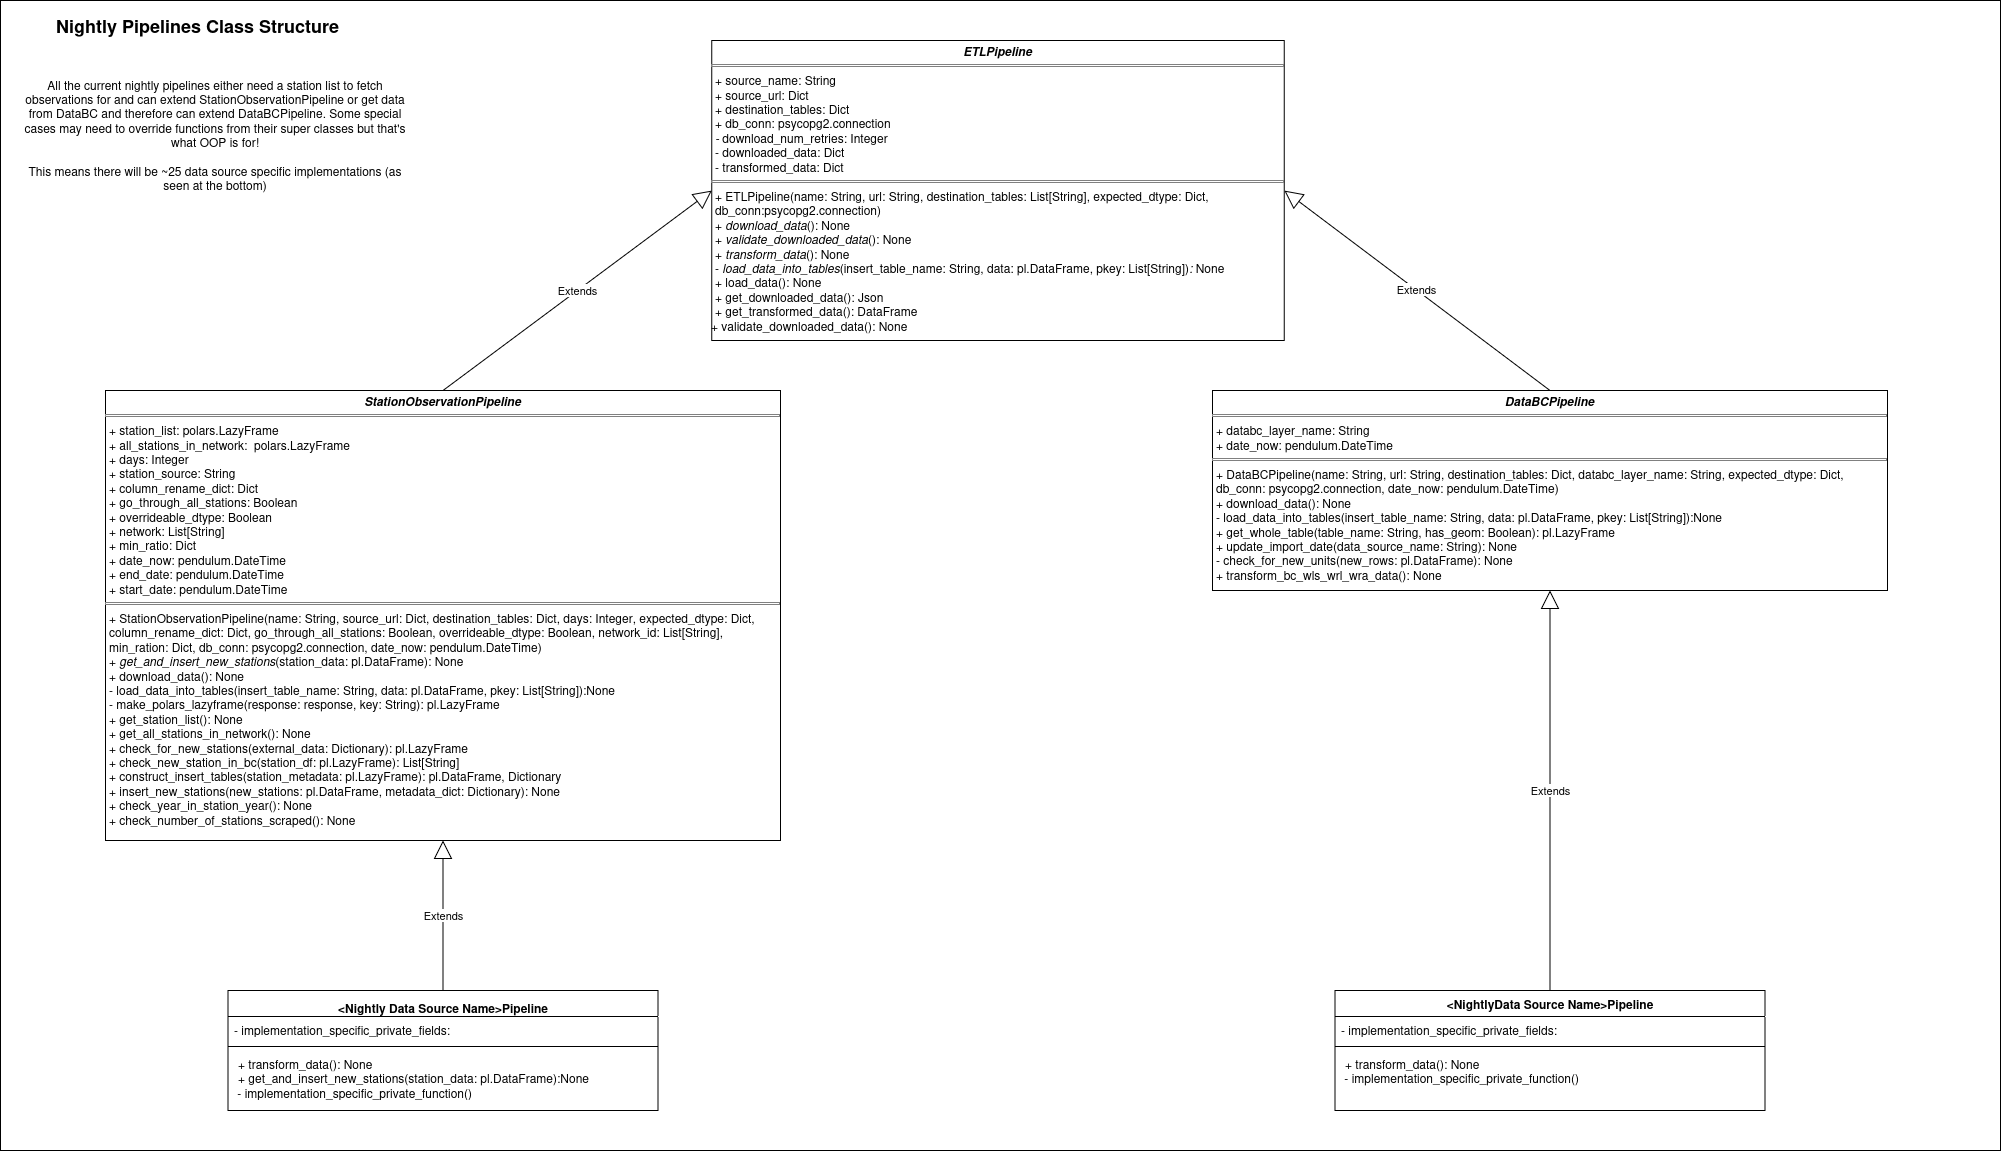

The diagram above was exported from draw.io. Its source (the exported page's mxGraphModel, read from the mxfile embedded in the PNG):
<mxGraphModel dx="4415" dy="893" grid="1" gridSize="10" guides="1" tooltips="1" connect="1" arrows="1" fold="1" page="1" pageScale="1" pageWidth="850" pageHeight="1100" math="0" shadow="0" extFonts="Permanent Marker^https://fonts.googleapis.com/css?family=Permanent+Marker">
  <root>
    <mxCell id="0" />
    <mxCell id="1" parent="0" />
    <mxCell id="2" value="" style="rounded=0;whiteSpace=wrap;html=1;" vertex="1" parent="1">
      <mxGeometry x="-480" y="1160" width="2000" height="1150" as="geometry" />
    </mxCell>
    <mxCell id="3" value="&lt;p style=&quot;margin:0px;margin-top:4px;text-align:center;&quot;&gt;&lt;b&gt;&lt;i&gt;ETLPipeline&lt;/i&gt;&lt;/b&gt;&lt;/p&gt;&lt;hr size=&quot;1&quot; style=&quot;border-style:solid;&quot;&gt;&lt;p style=&quot;margin:0px;margin-left:4px;&quot;&gt;+ source_name: String&lt;/p&gt;&lt;p style=&quot;margin:0px;margin-left:4px;&quot;&gt;+ source_url: Dict&lt;/p&gt;&lt;p style=&quot;margin:0px;margin-left:4px;&quot;&gt;+ destination_tables: Dict&lt;/p&gt;&lt;p style=&quot;margin:0px;margin-left:4px;&quot;&gt;+ db_conn: psycopg2.connection&lt;/p&gt;&lt;p style=&quot;margin:0px;margin-left:4px;&quot;&gt;&lt;i&gt; - &lt;/i&gt;download_num_retries: Integer&lt;/p&gt;&lt;p style=&quot;margin:0px;margin-left:4px;&quot;&gt;- downloaded_data: Dict&lt;/p&gt;&lt;p style=&quot;margin:0px;margin-left:4px;&quot;&gt;- transformed_data: Dict&lt;/p&gt;&lt;hr size=&quot;1&quot; style=&quot;border-style:solid;&quot;&gt;&lt;p style=&quot;margin:0px;margin-left:4px;&quot;&gt;+ ETLPipeline(name: String, url: String,&amp;nbsp;destination_tables: List[String], expected_dtype: Dict, db_conn:psycopg2.connection)&lt;/p&gt;&lt;p style=&quot;margin:0px;margin-left:4px;&quot;&gt;+ &lt;i&gt;download_data&lt;/i&gt;(): None&lt;/p&gt;&lt;p style=&quot;margin:0px;margin-left:4px;&quot;&gt;+ &lt;i&gt;validate_downloaded_data&lt;/i&gt;(): None&lt;/p&gt;&lt;p style=&quot;margin:0px;margin-left:4px;&quot;&gt;+&lt;i&gt; transform_data&lt;/i&gt;(): None&lt;/p&gt;&lt;p style=&quot;margin:0px;margin-left:4px;&quot;&gt;- &lt;i&gt;load_data_into_tables&lt;/i&gt;(insert_table_name: String, data: pl.DataFrame, pkey: List[String])&lt;i&gt;:&lt;/i&gt; None&lt;/p&gt;&lt;p style=&quot;margin:0px;margin-left:4px;&quot;&gt;+ load_data(): None&lt;/p&gt;&lt;p style=&quot;margin:0px;margin-left:4px;&quot;&gt;+ get_downloaded_data(): Json&lt;/p&gt;&lt;p style=&quot;margin:0px;margin-left:4px;&quot;&gt;+ get_transformed_data(): DataFrame&lt;/p&gt;&lt;div&gt;+ validate_downloaded_data(): None&lt;/div&gt;" style="verticalAlign=top;align=left;overflow=fill;html=1;whiteSpace=wrap;" vertex="1" parent="1">
      <mxGeometry x="231.25" y="1200" width="572.5" height="300" as="geometry" />
    </mxCell>
    <mxCell id="4" value="&lt;p style=&quot;margin:0px;margin-top:4px;text-align:center;&quot;&gt;&lt;b&gt;&lt;i&gt;DataBCPipeline &lt;br&gt;&lt;/i&gt;&lt;/b&gt;&lt;/p&gt;&lt;hr size=&quot;1&quot; style=&quot;border-style:solid;&quot;&gt;&lt;p style=&quot;margin:0px;margin-left:4px;&quot;&gt;+ databc_layer_name: String&lt;/p&gt;&lt;p style=&quot;margin:0px;margin-left:4px;&quot;&gt;+ date_now:&amp;nbsp;pendulum.DateTime&lt;/p&gt;&lt;hr size=&quot;1&quot; style=&quot;border-style:solid;&quot;&gt;&lt;p style=&quot;margin:0px;margin-left:4px;&quot;&gt;+ DataBCPipeline(name: String, url: String,&amp;nbsp;destination_tables: Dict, databc_layer_name: String, expected_dtype: Dict, db_conn: psycopg2.connection, date_now: pendulum.DateTime)&amp;nbsp; &lt;br&gt;&lt;/p&gt;&lt;p style=&quot;margin:0px;margin-left:4px;&quot;&gt;+ download_data(): None&lt;/p&gt;&lt;p style=&quot;margin:0px;margin-left:4px;&quot;&gt;- load_data_into_tables(insert_table_name: String, data: pl.DataFrame, pkey: List[String]):None&lt;/p&gt;&lt;p style=&quot;margin:0px;margin-left:4px;&quot;&gt;+ get_whole_table(table_name: String, has_geom: Boolean): pl.LazyFrame&lt;/p&gt;&lt;p style=&quot;margin:0px;margin-left:4px;&quot;&gt;+ update_import_date(data_source_name: String): None&lt;/p&gt;&lt;p style=&quot;margin:0px;margin-left:4px;&quot;&gt;- check_for_new_units(new_rows: pl.DataFrame): None&lt;/p&gt;&lt;p style=&quot;margin:0px;margin-left:4px;&quot;&gt;+ transform_bc_wls_wrl_wra_data(): None&lt;/p&gt;" style="verticalAlign=top;align=left;overflow=fill;html=1;whiteSpace=wrap;" vertex="1" parent="1">
      <mxGeometry x="732" y="1550" width="675" height="200" as="geometry" />
    </mxCell>
    <mxCell id="5" value="Extends" style="endArrow=block;endSize=16;endFill=0;html=1;rounded=0;entryX=1;entryY=0.5;entryDx=0;entryDy=0;exitX=0.5;exitY=0;exitDx=0;exitDy=0;" edge="1" source="4" target="3" parent="1">
      <mxGeometry width="160" relative="1" as="geometry">
        <mxPoint x="708.67" y="1560" as="sourcePoint" />
        <mxPoint x="504.99999999999994" y="1443.78" as="targetPoint" />
      </mxGeometry>
    </mxCell>
    <mxCell id="6" value="&lt;p style=&quot;margin:0px;margin-top:4px;text-align:center;&quot;&gt;&lt;b&gt;&amp;lt;Nightly Data Source Name&amp;gt;Pipeline&lt;/b&gt;&lt;/p&gt;" style="swimlane;fontStyle=1;align=center;verticalAlign=top;childLayout=stackLayout;horizontal=1;startSize=26;horizontalStack=0;resizeParent=1;resizeParentMax=0;resizeLast=0;collapsible=1;marginBottom=0;whiteSpace=wrap;html=1;" vertex="1" parent="1">
      <mxGeometry x="-252.5" y="2150" width="430" height="120" as="geometry" />
    </mxCell>
    <mxCell id="7" value="- implementation_specific_private_fields:" style="text;strokeColor=none;fillColor=none;align=left;verticalAlign=top;spacingLeft=4;spacingRight=4;overflow=hidden;rotatable=0;points=[[0,0.5],[1,0.5]];portConstraint=eastwest;whiteSpace=wrap;html=1;" vertex="1" parent="6">
      <mxGeometry y="26" width="430" height="26" as="geometry" />
    </mxCell>
    <mxCell id="8" value="" style="line;strokeWidth=1;fillColor=none;align=left;verticalAlign=middle;spacingTop=-1;spacingLeft=3;spacingRight=3;rotatable=0;labelPosition=right;points=[];portConstraint=eastwest;strokeColor=inherit;" vertex="1" parent="6">
      <mxGeometry y="52" width="430" height="8" as="geometry" />
    </mxCell>
    <mxCell id="9" value="&lt;p style=&quot;margin:0px;margin-left:4px;&quot;&gt;+&lt;i&gt; &lt;/i&gt;transform_data(): None&lt;/p&gt;&lt;p style=&quot;margin:0px;margin-left:4px;&quot;&gt;+ get_and_insert_new_stations(station_data: pl.DataFrame):None&lt;/p&gt;&amp;nbsp;- implementation_specific_private_function() " style="text;strokeColor=none;fillColor=none;align=left;verticalAlign=top;spacingLeft=4;spacingRight=4;overflow=hidden;rotatable=0;points=[[0,0.5],[1,0.5]];portConstraint=eastwest;whiteSpace=wrap;html=1;" vertex="1" parent="6">
      <mxGeometry y="60" width="430" height="60" as="geometry" />
    </mxCell>
    <mxCell id="10" value="&lt;b&gt;&amp;lt;&lt;/b&gt;&lt;b&gt;Nightly&lt;/b&gt;&lt;b&gt;Data Source Name&amp;gt;&lt;/b&gt;&lt;b&gt;Pipeline &lt;/b&gt;" style="swimlane;fontStyle=1;align=center;verticalAlign=top;childLayout=stackLayout;horizontal=1;startSize=26;horizontalStack=0;resizeParent=1;resizeParentMax=0;resizeLast=0;collapsible=1;marginBottom=0;whiteSpace=wrap;html=1;" vertex="1" parent="1">
      <mxGeometry x="854.5" y="2150" width="430" height="120" as="geometry" />
    </mxCell>
    <mxCell id="11" value="- implementation_specific_private_fields:" style="text;strokeColor=none;fillColor=none;align=left;verticalAlign=top;spacingLeft=4;spacingRight=4;overflow=hidden;rotatable=0;points=[[0,0.5],[1,0.5]];portConstraint=eastwest;whiteSpace=wrap;html=1;" vertex="1" parent="10">
      <mxGeometry y="26" width="430" height="26" as="geometry" />
    </mxCell>
    <mxCell id="12" value="" style="line;strokeWidth=1;fillColor=none;align=left;verticalAlign=middle;spacingTop=-1;spacingLeft=3;spacingRight=3;rotatable=0;labelPosition=right;points=[];portConstraint=eastwest;strokeColor=inherit;" vertex="1" parent="10">
      <mxGeometry y="52" width="430" height="8" as="geometry" />
    </mxCell>
    <mxCell id="13" value="&lt;p style=&quot;margin:0px;margin-left:4px;&quot;&gt;+&lt;i&gt; &lt;/i&gt;transform_data(): None&lt;/p&gt;&amp;nbsp;- implementation_specific_private_function() " style="text;strokeColor=none;fillColor=none;align=left;verticalAlign=top;spacingLeft=4;spacingRight=4;overflow=hidden;rotatable=0;points=[[0,0.5],[1,0.5]];portConstraint=eastwest;whiteSpace=wrap;html=1;" vertex="1" parent="10">
      <mxGeometry y="60" width="430" height="60" as="geometry" />
    </mxCell>
    <mxCell id="14" value="Extends" style="endArrow=block;endSize=16;endFill=0;html=1;rounded=0;exitX=0.5;exitY=0;exitDx=0;exitDy=0;entryX=0.5;entryY=1;entryDx=0;entryDy=0;" edge="1" source="6" target="18" parent="1">
      <mxGeometry width="160" relative="1" as="geometry">
        <mxPoint x="251.73000000000002" y="1712.99" as="sourcePoint" />
        <mxPoint x="239.99999999999997" y="1610" as="targetPoint" />
      </mxGeometry>
    </mxCell>
    <mxCell id="15" value="Extends" style="endArrow=block;endSize=16;endFill=0;html=1;rounded=0;exitX=0.5;exitY=0;exitDx=0;exitDy=0;entryX=0.5;entryY=1;entryDx=0;entryDy=0;" edge="1" source="10" target="4" parent="1">
      <mxGeometry width="160" relative="1" as="geometry">
        <mxPoint x="715" y="1710" as="sourcePoint" />
        <mxPoint x="715" y="1650" as="targetPoint" />
      </mxGeometry>
    </mxCell>
    <mxCell id="16" value="&lt;b&gt;&lt;font style=&quot;font-size: 18px;&quot;&gt;Nightly Pipelines Class Structure&lt;/font&gt;&lt;/b&gt;" style="text;html=1;align=center;verticalAlign=middle;whiteSpace=wrap;rounded=0;" vertex="1" parent="1">
      <mxGeometry x="-465" y="1170" width="365" height="30" as="geometry" />
    </mxCell>
    <mxCell id="17" value="&lt;div&gt;All the current nightly pipelines either need a station list to fetch observations for and can extend StationObservationPipeline or get data from DataBC and therefore can extend DataBCPipeline. Some special cases may need to override functions from their super classes but that's what OOP is for!&lt;/div&gt;&lt;div&gt;&lt;br&gt;&lt;/div&gt;&lt;div&gt;This means there will be ~25 data source specific implementations (as seen at the bottom)&lt;/div&gt;" style="text;html=1;align=center;verticalAlign=middle;whiteSpace=wrap;rounded=0;" vertex="1" parent="1">
      <mxGeometry x="-465" y="1215" width="400" height="160" as="geometry" />
    </mxCell>
    <mxCell id="18" value="&lt;p style=&quot;margin:0px;margin-top:4px;text-align:center;&quot;&gt;&lt;b&gt;&lt;i&gt;StationObservationPipeline&lt;/i&gt;&lt;/b&gt;&lt;/p&gt;&lt;hr size=&quot;1&quot; style=&quot;border-style:solid;&quot;&gt;&lt;p style=&quot;margin:0px;margin-left:4px;&quot;&gt;+ station_list: polars.LazyFrame&lt;/p&gt;&lt;p style=&quot;margin:0px;margin-left:4px;&quot;&gt;+ all_stations_in_network:&amp;nbsp; polars.LazyFrame&lt;/p&gt;&lt;p style=&quot;margin:0px;margin-left:4px;&quot;&gt;+ days: Integer&lt;/p&gt;&lt;p style=&quot;margin:0px;margin-left:4px;&quot;&gt;+ station_source: String&lt;/p&gt;&lt;p style=&quot;margin:0px;margin-left:4px;&quot;&gt;+ column_rename_dict: Dict&lt;/p&gt;&lt;p style=&quot;margin:0px;margin-left:4px;&quot;&gt;+ go_through_all_stations: Boolean&lt;/p&gt;&lt;p style=&quot;margin:0px;margin-left:4px;&quot;&gt;+ overrideable_dtype: Boolean&lt;/p&gt;&lt;p style=&quot;margin:0px;margin-left:4px;&quot;&gt;+ network: List[String]&lt;/p&gt;&lt;p style=&quot;margin:0px;margin-left:4px;&quot;&gt;+ min_ratio: Dict&lt;/p&gt;&lt;p style=&quot;margin:0px;margin-left:4px;&quot;&gt;+ date_now: pendulum.DateTime&lt;/p&gt;&lt;p style=&quot;margin:0px;margin-left:4px;&quot;&gt;+ end_date:&amp;nbsp;pendulum.DateTime&lt;/p&gt;&lt;p style=&quot;margin:0px;margin-left:4px;&quot;&gt;+ start_date:&amp;nbsp;pendulum.DateTime&lt;/p&gt;&lt;hr size=&quot;1&quot; style=&quot;border-style:solid;&quot;&gt;&lt;p style=&quot;margin:0px;margin-left:4px;&quot;&gt;+ StationObservationPipeline(name: String, source_url: Dict, destination_tables: Dict, days: Integer, expected_dtype: Dict, column_rename_dict: Dict, go_through_all_stations: Boolean, overrideable_dtype: Boolean, network_id: List[String], min_ration: Dict, db_conn: psycopg2.connection, date_now: pendulum.DateTime)&lt;/p&gt;&lt;p style=&quot;margin:0px;margin-left:4px;&quot;&gt;+&lt;i&gt; get_and_insert_new_stations&lt;/i&gt;(station_data: pl.DataFrame): None&lt;/p&gt;&lt;p style=&quot;margin:0px;margin-left:4px;&quot;&gt;+ download_data(): None&lt;/p&gt;&lt;p style=&quot;margin:0px;margin-left:4px;&quot;&gt;- load_data_into_tables(insert_table_name: String, data: pl.DataFrame, pkey: List[String]):None&lt;/p&gt;&lt;p style=&quot;margin:0px;margin-left:4px;&quot;&gt;- make_polars_lazyframe(response: response, key: String): pl.LazyFrame&lt;/p&gt;&lt;p style=&quot;margin:0px;margin-left:4px;&quot;&gt;+ get_station_list(): None&lt;/p&gt;&lt;p style=&quot;margin:0px;margin-left:4px;&quot;&gt;+ get_all_stations_in_network(): None&lt;/p&gt;&lt;p style=&quot;margin:0px;margin-left:4px;&quot;&gt;+ check_for_new_stations(external_data: Dictionary): pl.LazyFrame&lt;/p&gt;&lt;p style=&quot;margin:0px;margin-left:4px;&quot;&gt;+ check_new_station_in_bc(station_df: pl.LazyFrame): List[String]&lt;/p&gt;&lt;p style=&quot;margin:0px;margin-left:4px;&quot;&gt;+ construct_insert_tables(station_metadata: pl.LazyFrame): pl.DataFrame, Dictionary&lt;/p&gt;&lt;p style=&quot;margin:0px;margin-left:4px;&quot;&gt;+ insert_new_stations(new_stations: pl.DataFrame, metadata_dict: Dictionary): None&lt;/p&gt;&lt;p style=&quot;margin:0px;margin-left:4px;&quot;&gt;+ check_year_in_station_year(): None&lt;/p&gt;&lt;p style=&quot;margin:0px;margin-left:4px;&quot;&gt;+ check_number_of_stations_scraped(): None&lt;/p&gt;&lt;p style=&quot;margin:0px;margin-left:4px;&quot;&gt;&lt;br&gt;&lt;/p&gt;" style="verticalAlign=top;align=left;overflow=fill;html=1;whiteSpace=wrap;" vertex="1" parent="1">
      <mxGeometry x="-375" y="1550" width="675" height="450" as="geometry" />
    </mxCell>
    <mxCell id="19" value="Extends" style="endArrow=block;endSize=16;endFill=0;html=1;rounded=0;entryX=0;entryY=0.5;entryDx=0;entryDy=0;exitX=0.5;exitY=0;exitDx=0;exitDy=0;" edge="1" source="18" target="3" parent="1">
      <mxGeometry width="160" relative="1" as="geometry">
        <mxPoint x="1242" y="1665" as="sourcePoint" />
        <mxPoint x="925" y="1460" as="targetPoint" />
      </mxGeometry>
    </mxCell>
  </root>
</mxGraphModel>